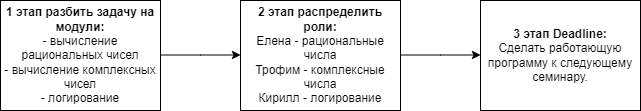

The diagram above was exported from draw.io. Its source (the exported page's mxGraphModel, read from the mxfile embedded in the PNG):
<mxGraphModel dx="1102" dy="595" grid="1" gridSize="10" guides="1" tooltips="1" connect="1" arrows="1" fold="1" page="1" pageScale="1" pageWidth="827" pageHeight="1169" math="0" shadow="0">
  <root>
    <mxCell id="0" />
    <mxCell id="1" parent="0" />
    <mxCell id="o3DiHO6VC_lT3oncgvTf-1" value="&lt;b&gt;1 этап разбить задачу на модули:&lt;/b&gt;&lt;br&gt;- вычисление рациональных чисел&lt;br&gt;- вычисление комплексных чисел&lt;br&gt;- логирование" style="rounded=0;whiteSpace=wrap;html=1;" vertex="1" parent="1">
      <mxGeometry y="90" width="160" height="110" as="geometry" />
    </mxCell>
    <mxCell id="o3DiHO6VC_lT3oncgvTf-3" value="&lt;b&gt;2 этап распределить роли:&lt;/b&gt;&lt;br&gt;Елена - рациональные числа&lt;br&gt;Трофим - комплексные числа&lt;br&gt;Кирилл - логирование" style="rounded=0;whiteSpace=wrap;html=1;" vertex="1" parent="1">
      <mxGeometry x="240" y="90" width="160" height="110" as="geometry" />
    </mxCell>
    <mxCell id="o3DiHO6VC_lT3oncgvTf-4" value="" style="endArrow=classic;html=1;rounded=0;" edge="1" parent="1">
      <mxGeometry width="50" height="50" relative="1" as="geometry">
        <mxPoint x="160" y="144.5" as="sourcePoint" />
        <mxPoint x="240" y="144.5" as="targetPoint" />
        <Array as="points">
          <mxPoint x="200" y="144.5" />
        </Array>
      </mxGeometry>
    </mxCell>
    <mxCell id="o3DiHO6VC_lT3oncgvTf-5" value="&lt;b&gt;3 этап Deadline:&lt;/b&gt;&lt;br&gt;Сделать работающую программу к следующему семинару." style="rounded=0;whiteSpace=wrap;html=1;" vertex="1" parent="1">
      <mxGeometry x="480" y="90" width="160" height="110" as="geometry" />
    </mxCell>
    <mxCell id="o3DiHO6VC_lT3oncgvTf-6" value="" style="endArrow=classic;html=1;rounded=0;" edge="1" parent="1">
      <mxGeometry width="50" height="50" relative="1" as="geometry">
        <mxPoint x="400" y="144.5" as="sourcePoint" />
        <mxPoint x="480" y="144.5" as="targetPoint" />
        <Array as="points">
          <mxPoint x="440" y="144.5" />
        </Array>
      </mxGeometry>
    </mxCell>
  </root>
</mxGraphModel>